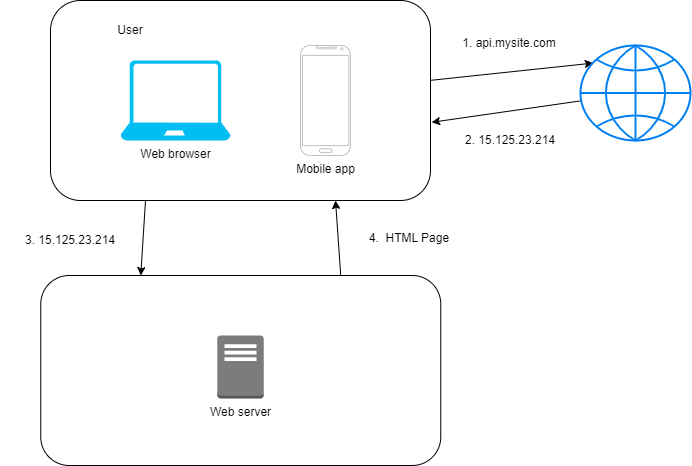

The diagram above was exported from draw.io. Its source (the exported page's mxGraphModel, read from the mxfile embedded in the PNG):
<mxGraphModel dx="832" dy="576" grid="1" gridSize="10" guides="1" tooltips="1" connect="1" arrows="1" fold="1" page="1" pageScale="1" pageWidth="850" pageHeight="1100" math="0" shadow="0">
  <root>
    <mxCell id="0" />
    <mxCell id="1" parent="0" />
    <mxCell id="21" style="edgeStyle=none;html=1;entryX=0.75;entryY=1;entryDx=0;entryDy=0;exitX=0.75;exitY=0;exitDx=0;exitDy=0;" edge="1" parent="1" source="14" target="3">
      <mxGeometry relative="1" as="geometry" />
    </mxCell>
    <mxCell id="14" value="" style="rounded=1;whiteSpace=wrap;html=1;" vertex="1" parent="1">
      <mxGeometry x="70.25" y="390" width="400" height="190" as="geometry" />
    </mxCell>
    <mxCell id="10" style="edgeStyle=none;html=1;entryX=0.116;entryY=0.185;entryDx=0;entryDy=0;entryPerimeter=0;" edge="1" parent="1" source="3" target="7">
      <mxGeometry relative="1" as="geometry" />
    </mxCell>
    <mxCell id="16" style="edgeStyle=none;html=1;exitX=0.25;exitY=1;exitDx=0;exitDy=0;entryX=0.25;entryY=0;entryDx=0;entryDy=0;" edge="1" parent="1" source="3" target="14">
      <mxGeometry relative="1" as="geometry">
        <Array as="points" />
      </mxGeometry>
    </mxCell>
    <mxCell id="3" value="" style="rounded=1;whiteSpace=wrap;html=1;" vertex="1" parent="1">
      <mxGeometry x="80" y="115" width="380" height="200" as="geometry" />
    </mxCell>
    <mxCell id="4" value="User" style="text;html=1;strokeColor=none;fillColor=none;align=center;verticalAlign=middle;whiteSpace=wrap;rounded=0;" vertex="1" parent="1">
      <mxGeometry x="130" y="130" width="60" height="30" as="geometry" />
    </mxCell>
    <mxCell id="5" value="Mobile app" style="verticalLabelPosition=bottom;verticalAlign=top;html=1;shadow=0;dashed=0;strokeWidth=1;shape=mxgraph.android.phone2;strokeColor=#c0c0c0;" vertex="1" parent="1">
      <mxGeometry x="330" y="160" width="50" height="110" as="geometry" />
    </mxCell>
    <mxCell id="6" value="Web browser" style="verticalLabelPosition=bottom;html=1;verticalAlign=top;align=center;strokeColor=none;fillColor=#00BEF2;shape=mxgraph.azure.laptop;pointerEvents=1;" vertex="1" parent="1">
      <mxGeometry x="150" y="175" width="110" height="80" as="geometry" />
    </mxCell>
    <mxCell id="11" style="edgeStyle=none;html=1;entryX=1.003;entryY=0.609;entryDx=0;entryDy=0;entryPerimeter=0;" edge="1" parent="1" source="7" target="3">
      <mxGeometry relative="1" as="geometry" />
    </mxCell>
    <mxCell id="7" value="" style="html=1;verticalLabelPosition=bottom;align=center;labelBackgroundColor=#ffffff;verticalAlign=top;strokeWidth=2;strokeColor=#0080F0;shadow=0;dashed=0;shape=mxgraph.ios7.icons.globe;" vertex="1" parent="1">
      <mxGeometry x="610" y="160" width="110" height="95" as="geometry" />
    </mxCell>
    <mxCell id="12" value="1. api.mysite.com" style="text;html=1;strokeColor=none;fillColor=none;align=center;verticalAlign=middle;whiteSpace=wrap;rounded=0;rotation=0;" vertex="1" parent="1">
      <mxGeometry x="489.35" y="140.09" width="100" height="35" as="geometry" />
    </mxCell>
    <mxCell id="13" value="Web server" style="outlineConnect=0;dashed=0;verticalLabelPosition=bottom;verticalAlign=top;align=center;html=1;shape=mxgraph.aws3.traditional_server;fillColor=#7D7C7C;gradientColor=none;" vertex="1" parent="1">
      <mxGeometry x="246.75" y="450" width="46.5" height="63" as="geometry" />
    </mxCell>
    <mxCell id="15" value="2. 15.125.23.214" style="text;html=1;strokeColor=none;fillColor=none;align=center;verticalAlign=middle;whiteSpace=wrap;rounded=0;" vertex="1" parent="1">
      <mxGeometry x="470.25" y="240" width="140" height="30" as="geometry" />
    </mxCell>
    <mxCell id="18" value="3. 15.125.23.214" style="text;html=1;strokeColor=none;fillColor=none;align=center;verticalAlign=middle;whiteSpace=wrap;rounded=0;" vertex="1" parent="1">
      <mxGeometry x="30" y="340" width="140" height="30" as="geometry" />
    </mxCell>
    <mxCell id="19" value="4.&amp;nbsp; HTML Page" style="text;html=1;strokeColor=none;fillColor=none;align=center;verticalAlign=middle;whiteSpace=wrap;rounded=0;rotation=0;" vertex="1" parent="1">
      <mxGeometry x="389.35" y="335" width="100" height="35" as="geometry" />
    </mxCell>
  </root>
</mxGraphModel>